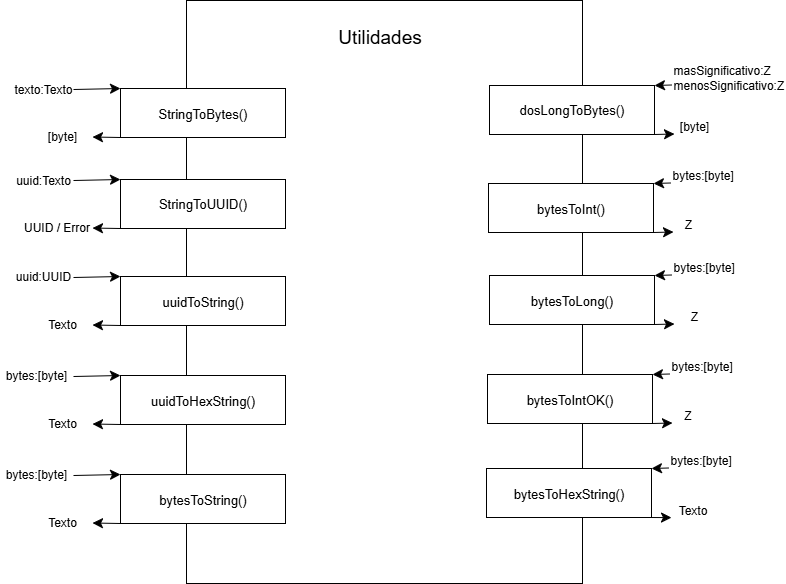

The diagram above was exported from draw.io. Its source (the exported page's mxGraphModel, read from the mxfile embedded in the PNG):
<mxGraphModel dx="564" dy="684" grid="1" gridSize="11" guides="1" tooltips="1" connect="1" arrows="1" fold="1" page="1" pageScale="1" pageWidth="827" pageHeight="1169" math="0" shadow="0">
  <root>
    <mxCell id="0" />
    <mxCell id="1" parent="0" />
    <mxCell id="k6Y--24-aQCVs6FtwwXy-1" value="" style="rounded=0;whiteSpace=wrap;html=1;" vertex="1" parent="1">
      <mxGeometry x="220" y="77" width="396" height="583" as="geometry" />
    </mxCell>
    <mxCell id="k6Y--24-aQCVs6FtwwXy-2" value="&lt;font style=&quot;font-size: 19px;&quot;&gt;Utilidades&lt;/font&gt;" style="text;html=1;align=center;verticalAlign=middle;whiteSpace=wrap;rounded=0;" vertex="1" parent="1">
      <mxGeometry x="367" y="99" width="93" height="30" as="geometry" />
    </mxCell>
    <mxCell id="Y3qTVyX1vynd6LrTfe51-1" value="&lt;font style=&quot;font-size: 13px;&quot;&gt;StringToBytes()&lt;/font&gt;" style="rounded=0;whiteSpace=wrap;html=1;" vertex="1" parent="1">
      <mxGeometry x="154" y="165" width="165" height="49" as="geometry" />
    </mxCell>
    <mxCell id="Y3qTVyX1vynd6LrTfe51-2" value="texto:Texto" style="text;html=1;align=center;verticalAlign=middle;whiteSpace=wrap;rounded=0;" vertex="1" parent="1">
      <mxGeometry x="47" y="151" width="60" height="30" as="geometry" />
    </mxCell>
    <mxCell id="Y3qTVyX1vynd6LrTfe51-3" value="" style="endArrow=classic;html=1;rounded=0;fontSize=12;startSize=8;endSize=8;curved=1;exitX=1;exitY=0.5;exitDx=0;exitDy=0;entryX=0;entryY=0;entryDx=0;entryDy=0;" edge="1" parent="1" source="Y3qTVyX1vynd6LrTfe51-2" target="Y3qTVyX1vynd6LrTfe51-1">
      <mxGeometry width="50" height="50" relative="1" as="geometry">
        <mxPoint x="242" y="171" as="sourcePoint" />
        <mxPoint x="292" y="121" as="targetPoint" />
      </mxGeometry>
    </mxCell>
    <mxCell id="Y3qTVyX1vynd6LrTfe51-5" value="[byte]" style="text;html=1;align=center;verticalAlign=middle;whiteSpace=wrap;rounded=0;" vertex="1" parent="1">
      <mxGeometry x="66" y="198" width="60" height="30" as="geometry" />
    </mxCell>
    <mxCell id="Y3qTVyX1vynd6LrTfe51-6" value="" style="endArrow=classic;html=1;rounded=0;fontSize=12;startSize=8;endSize=8;curved=1;exitX=0;exitY=1;exitDx=0;exitDy=0;" edge="1" parent="1" source="Y3qTVyX1vynd6LrTfe51-1" target="Y3qTVyX1vynd6LrTfe51-5">
      <mxGeometry width="50" height="50" relative="1" as="geometry">
        <mxPoint x="143" y="226" as="sourcePoint" />
        <mxPoint x="193" y="176" as="targetPoint" />
      </mxGeometry>
    </mxCell>
    <mxCell id="Y3qTVyX1vynd6LrTfe51-7" value="&lt;font style=&quot;font-size: 13px;&quot;&gt;StringToUUID()&lt;/font&gt;" style="rounded=0;whiteSpace=wrap;html=1;" vertex="1" parent="1">
      <mxGeometry x="154" y="256" width="165" height="49" as="geometry" />
    </mxCell>
    <mxCell id="Y3qTVyX1vynd6LrTfe51-8" value="uuid:Texto" style="text;html=1;align=center;verticalAlign=middle;whiteSpace=wrap;rounded=0;" vertex="1" parent="1">
      <mxGeometry x="47" y="242" width="60" height="30" as="geometry" />
    </mxCell>
    <mxCell id="Y3qTVyX1vynd6LrTfe51-9" value="" style="endArrow=classic;html=1;rounded=0;fontSize=12;startSize=8;endSize=8;curved=1;exitX=1;exitY=0.5;exitDx=0;exitDy=0;entryX=0;entryY=0;entryDx=0;entryDy=0;" edge="1" parent="1" source="Y3qTVyX1vynd6LrTfe51-8" target="Y3qTVyX1vynd6LrTfe51-7">
      <mxGeometry width="50" height="50" relative="1" as="geometry">
        <mxPoint x="242" y="262" as="sourcePoint" />
        <mxPoint x="292" y="212" as="targetPoint" />
      </mxGeometry>
    </mxCell>
    <mxCell id="Y3qTVyX1vynd6LrTfe51-10" value="UUID / Error" style="text;html=1;align=center;verticalAlign=middle;whiteSpace=wrap;rounded=0;" vertex="1" parent="1">
      <mxGeometry x="55" y="289" width="71" height="30" as="geometry" />
    </mxCell>
    <mxCell id="Y3qTVyX1vynd6LrTfe51-11" value="" style="endArrow=classic;html=1;rounded=0;fontSize=12;startSize=8;endSize=8;curved=1;exitX=0;exitY=1;exitDx=0;exitDy=0;" edge="1" parent="1" source="Y3qTVyX1vynd6LrTfe51-7" target="Y3qTVyX1vynd6LrTfe51-10">
      <mxGeometry width="50" height="50" relative="1" as="geometry">
        <mxPoint x="143" y="317" as="sourcePoint" />
        <mxPoint x="193" y="267" as="targetPoint" />
      </mxGeometry>
    </mxCell>
    <mxCell id="Y3qTVyX1vynd6LrTfe51-12" value="&lt;font style=&quot;font-size: 13px;&quot;&gt;uuidToString()&lt;/font&gt;" style="rounded=0;whiteSpace=wrap;html=1;" vertex="1" parent="1">
      <mxGeometry x="154" y="353" width="165" height="49" as="geometry" />
    </mxCell>
    <mxCell id="Y3qTVyX1vynd6LrTfe51-13" value="" style="endArrow=classic;html=1;rounded=0;fontSize=12;startSize=8;endSize=8;curved=1;exitX=1;exitY=0.5;exitDx=0;exitDy=0;entryX=0;entryY=0;entryDx=0;entryDy=0;" edge="1" parent="1" target="Y3qTVyX1vynd6LrTfe51-12">
      <mxGeometry width="50" height="50" relative="1" as="geometry">
        <mxPoint x="107" y="354" as="sourcePoint" />
        <mxPoint x="292" y="309" as="targetPoint" />
      </mxGeometry>
    </mxCell>
    <mxCell id="Y3qTVyX1vynd6LrTfe51-14" value="Texto" style="text;html=1;align=center;verticalAlign=middle;whiteSpace=wrap;rounded=0;" vertex="1" parent="1">
      <mxGeometry x="66" y="386" width="60" height="30" as="geometry" />
    </mxCell>
    <mxCell id="Y3qTVyX1vynd6LrTfe51-15" value="" style="endArrow=classic;html=1;rounded=0;fontSize=12;startSize=8;endSize=8;curved=1;exitX=0;exitY=1;exitDx=0;exitDy=0;" edge="1" parent="1" source="Y3qTVyX1vynd6LrTfe51-12" target="Y3qTVyX1vynd6LrTfe51-14">
      <mxGeometry width="50" height="50" relative="1" as="geometry">
        <mxPoint x="143" y="414" as="sourcePoint" />
        <mxPoint x="193" y="364" as="targetPoint" />
      </mxGeometry>
    </mxCell>
    <mxCell id="Y3qTVyX1vynd6LrTfe51-16" value="uuid:UUID" style="text;html=1;align=center;verticalAlign=middle;whiteSpace=wrap;rounded=0;" vertex="1" parent="1">
      <mxGeometry x="47" y="341" width="60" height="24" as="geometry" />
    </mxCell>
    <mxCell id="Y3qTVyX1vynd6LrTfe51-17" value="&lt;font style=&quot;font-size: 13px;&quot;&gt;uuidToHexString()&lt;/font&gt;" style="rounded=0;whiteSpace=wrap;html=1;" vertex="1" parent="1">
      <mxGeometry x="154" y="452" width="165" height="49" as="geometry" />
    </mxCell>
    <mxCell id="Y3qTVyX1vynd6LrTfe51-18" value="" style="endArrow=classic;html=1;rounded=0;fontSize=12;startSize=8;endSize=8;curved=1;exitX=1;exitY=0.5;exitDx=0;exitDy=0;entryX=0;entryY=0;entryDx=0;entryDy=0;" edge="1" parent="1" target="Y3qTVyX1vynd6LrTfe51-17">
      <mxGeometry width="50" height="50" relative="1" as="geometry">
        <mxPoint x="107" y="453" as="sourcePoint" />
        <mxPoint x="292" y="408" as="targetPoint" />
      </mxGeometry>
    </mxCell>
    <mxCell id="Y3qTVyX1vynd6LrTfe51-19" value="Texto" style="text;html=1;align=center;verticalAlign=middle;whiteSpace=wrap;rounded=0;" vertex="1" parent="1">
      <mxGeometry x="66" y="485" width="60" height="30" as="geometry" />
    </mxCell>
    <mxCell id="Y3qTVyX1vynd6LrTfe51-20" value="" style="endArrow=classic;html=1;rounded=0;fontSize=12;startSize=8;endSize=8;curved=1;exitX=0;exitY=1;exitDx=0;exitDy=0;" edge="1" parent="1" source="Y3qTVyX1vynd6LrTfe51-17" target="Y3qTVyX1vynd6LrTfe51-19">
      <mxGeometry width="50" height="50" relative="1" as="geometry">
        <mxPoint x="143" y="513" as="sourcePoint" />
        <mxPoint x="193" y="463" as="targetPoint" />
      </mxGeometry>
    </mxCell>
    <mxCell id="Y3qTVyX1vynd6LrTfe51-21" value="bytes:[byte]" style="text;html=1;align=center;verticalAlign=middle;whiteSpace=wrap;rounded=0;" vertex="1" parent="1">
      <mxGeometry x="33" y="440" width="74" height="24" as="geometry" />
    </mxCell>
    <mxCell id="Y3qTVyX1vynd6LrTfe51-22" value="&lt;font style=&quot;font-size: 13px;&quot;&gt;bytesToString()&lt;/font&gt;" style="rounded=0;whiteSpace=wrap;html=1;" vertex="1" parent="1">
      <mxGeometry x="154" y="551" width="165" height="49" as="geometry" />
    </mxCell>
    <mxCell id="Y3qTVyX1vynd6LrTfe51-23" value="" style="endArrow=classic;html=1;rounded=0;fontSize=12;startSize=8;endSize=8;curved=1;exitX=1;exitY=0.5;exitDx=0;exitDy=0;entryX=0;entryY=0;entryDx=0;entryDy=0;" edge="1" parent="1" target="Y3qTVyX1vynd6LrTfe51-22">
      <mxGeometry width="50" height="50" relative="1" as="geometry">
        <mxPoint x="107" y="552" as="sourcePoint" />
        <mxPoint x="292" y="507" as="targetPoint" />
      </mxGeometry>
    </mxCell>
    <mxCell id="Y3qTVyX1vynd6LrTfe51-24" value="Texto" style="text;html=1;align=center;verticalAlign=middle;whiteSpace=wrap;rounded=0;" vertex="1" parent="1">
      <mxGeometry x="66" y="584" width="60" height="30" as="geometry" />
    </mxCell>
    <mxCell id="Y3qTVyX1vynd6LrTfe51-25" value="" style="endArrow=classic;html=1;rounded=0;fontSize=12;startSize=8;endSize=8;curved=1;exitX=0;exitY=1;exitDx=0;exitDy=0;" edge="1" parent="1" source="Y3qTVyX1vynd6LrTfe51-22" target="Y3qTVyX1vynd6LrTfe51-24">
      <mxGeometry width="50" height="50" relative="1" as="geometry">
        <mxPoint x="143" y="612" as="sourcePoint" />
        <mxPoint x="193" y="562" as="targetPoint" />
      </mxGeometry>
    </mxCell>
    <mxCell id="Y3qTVyX1vynd6LrTfe51-26" value="bytes:[byte]" style="text;html=1;align=center;verticalAlign=middle;whiteSpace=wrap;rounded=0;" vertex="1" parent="1">
      <mxGeometry x="33" y="539" width="74" height="24" as="geometry" />
    </mxCell>
    <mxCell id="Y3qTVyX1vynd6LrTfe51-27" value="&lt;font style=&quot;font-size: 13px;&quot;&gt;dosLongToBytes()&lt;/font&gt;" style="rounded=0;whiteSpace=wrap;html=1;" vertex="1" parent="1">
      <mxGeometry x="523" y="162" width="165" height="49" as="geometry" />
    </mxCell>
    <mxCell id="Y3qTVyX1vynd6LrTfe51-32" value="masSignificativo:Z&lt;br&gt;menosSignificativo:Z" style="text;html=1;align=left;verticalAlign=middle;whiteSpace=wrap;rounded=0;" vertex="1" parent="1">
      <mxGeometry x="705" y="139" width="60" height="30" as="geometry" />
    </mxCell>
    <mxCell id="Y3qTVyX1vynd6LrTfe51-34" value="" style="endArrow=classic;html=1;rounded=0;fontSize=12;startSize=8;endSize=8;curved=1;exitX=0;exitY=0.75;exitDx=0;exitDy=0;entryX=1;entryY=0;entryDx=0;entryDy=0;" edge="1" parent="1" source="Y3qTVyX1vynd6LrTfe51-32" target="Y3qTVyX1vynd6LrTfe51-27">
      <mxGeometry width="50" height="50" relative="1" as="geometry">
        <mxPoint x="649" y="182" as="sourcePoint" />
        <mxPoint x="699" y="132" as="targetPoint" />
      </mxGeometry>
    </mxCell>
    <mxCell id="Y3qTVyX1vynd6LrTfe51-35" value="[byte]" style="text;html=1;align=center;verticalAlign=middle;whiteSpace=wrap;rounded=0;" vertex="1" parent="1">
      <mxGeometry x="708" y="188" width="40" height="30" as="geometry" />
    </mxCell>
    <mxCell id="Y3qTVyX1vynd6LrTfe51-36" value="" style="endArrow=classic;html=1;rounded=0;fontSize=12;startSize=8;endSize=8;curved=1;exitX=1;exitY=1;exitDx=0;exitDy=0;entryX=0;entryY=0.75;entryDx=0;entryDy=0;" edge="1" parent="1" source="Y3qTVyX1vynd6LrTfe51-27" target="Y3qTVyX1vynd6LrTfe51-35">
      <mxGeometry width="50" height="50" relative="1" as="geometry">
        <mxPoint x="671" y="270" as="sourcePoint" />
        <mxPoint x="721" y="220" as="targetPoint" />
      </mxGeometry>
    </mxCell>
    <mxCell id="Y3qTVyX1vynd6LrTfe51-37" value="&lt;font style=&quot;font-size: 13px;&quot;&gt;bytesToInt()&lt;/font&gt;" style="rounded=0;whiteSpace=wrap;html=1;" vertex="1" parent="1">
      <mxGeometry x="522" y="260" width="165" height="49" as="geometry" />
    </mxCell>
    <mxCell id="Y3qTVyX1vynd6LrTfe51-38" value="bytes:[byte]" style="text;html=1;align=left;verticalAlign=middle;whiteSpace=wrap;rounded=0;" vertex="1" parent="1">
      <mxGeometry x="704" y="237" width="77" height="30" as="geometry" />
    </mxCell>
    <mxCell id="Y3qTVyX1vynd6LrTfe51-39" value="" style="endArrow=classic;html=1;rounded=0;fontSize=12;startSize=8;endSize=8;curved=1;exitX=0;exitY=0.75;exitDx=0;exitDy=0;entryX=1;entryY=0;entryDx=0;entryDy=0;" edge="1" parent="1" source="Y3qTVyX1vynd6LrTfe51-38" target="Y3qTVyX1vynd6LrTfe51-37">
      <mxGeometry width="50" height="50" relative="1" as="geometry">
        <mxPoint x="648" y="280" as="sourcePoint" />
        <mxPoint x="698" y="230" as="targetPoint" />
      </mxGeometry>
    </mxCell>
    <mxCell id="Y3qTVyX1vynd6LrTfe51-40" value="Z" style="text;html=1;align=center;verticalAlign=middle;whiteSpace=wrap;rounded=0;" vertex="1" parent="1">
      <mxGeometry x="707" y="286" width="30" height="30" as="geometry" />
    </mxCell>
    <mxCell id="Y3qTVyX1vynd6LrTfe51-41" value="" style="endArrow=classic;html=1;rounded=0;fontSize=12;startSize=8;endSize=8;curved=1;exitX=1;exitY=1;exitDx=0;exitDy=0;entryX=0;entryY=0.75;entryDx=0;entryDy=0;" edge="1" parent="1" source="Y3qTVyX1vynd6LrTfe51-37" target="Y3qTVyX1vynd6LrTfe51-40">
      <mxGeometry width="50" height="50" relative="1" as="geometry">
        <mxPoint x="670" y="368" as="sourcePoint" />
        <mxPoint x="720" y="318" as="targetPoint" />
      </mxGeometry>
    </mxCell>
    <mxCell id="Y3qTVyX1vynd6LrTfe51-42" value="&lt;font style=&quot;font-size: 13px;&quot;&gt;bytesToLong()&lt;/font&gt;" style="rounded=0;whiteSpace=wrap;html=1;" vertex="1" parent="1">
      <mxGeometry x="523" y="352" width="165" height="49" as="geometry" />
    </mxCell>
    <mxCell id="Y3qTVyX1vynd6LrTfe51-43" value="bytes:[byte]" style="text;html=1;align=left;verticalAlign=middle;whiteSpace=wrap;rounded=0;" vertex="1" parent="1">
      <mxGeometry x="705" y="329" width="76" height="30" as="geometry" />
    </mxCell>
    <mxCell id="Y3qTVyX1vynd6LrTfe51-44" value="" style="endArrow=classic;html=1;rounded=0;fontSize=12;startSize=8;endSize=8;curved=1;exitX=0;exitY=0.75;exitDx=0;exitDy=0;entryX=1;entryY=0;entryDx=0;entryDy=0;" edge="1" parent="1" source="Y3qTVyX1vynd6LrTfe51-43" target="Y3qTVyX1vynd6LrTfe51-42">
      <mxGeometry width="50" height="50" relative="1" as="geometry">
        <mxPoint x="649" y="372" as="sourcePoint" />
        <mxPoint x="699" y="322" as="targetPoint" />
      </mxGeometry>
    </mxCell>
    <mxCell id="Y3qTVyX1vynd6LrTfe51-45" value="Z" style="text;html=1;align=center;verticalAlign=middle;whiteSpace=wrap;rounded=0;" vertex="1" parent="1">
      <mxGeometry x="708" y="378" width="40" height="30" as="geometry" />
    </mxCell>
    <mxCell id="Y3qTVyX1vynd6LrTfe51-46" value="" style="endArrow=classic;html=1;rounded=0;fontSize=12;startSize=8;endSize=8;curved=1;exitX=1;exitY=1;exitDx=0;exitDy=0;entryX=0;entryY=0.75;entryDx=0;entryDy=0;" edge="1" parent="1" source="Y3qTVyX1vynd6LrTfe51-42" target="Y3qTVyX1vynd6LrTfe51-45">
      <mxGeometry width="50" height="50" relative="1" as="geometry">
        <mxPoint x="671" y="460" as="sourcePoint" />
        <mxPoint x="721" y="410" as="targetPoint" />
      </mxGeometry>
    </mxCell>
    <mxCell id="Y3qTVyX1vynd6LrTfe51-47" value="&lt;font style=&quot;font-size: 13px;&quot;&gt;bytesToIntOK()&lt;/font&gt;" style="rounded=0;whiteSpace=wrap;html=1;" vertex="1" parent="1">
      <mxGeometry x="521" y="451" width="165" height="49" as="geometry" />
    </mxCell>
    <mxCell id="Y3qTVyX1vynd6LrTfe51-48" value="bytes:[byte]" style="text;html=1;align=left;verticalAlign=middle;whiteSpace=wrap;rounded=0;" vertex="1" parent="1">
      <mxGeometry x="703" y="428" width="67" height="30" as="geometry" />
    </mxCell>
    <mxCell id="Y3qTVyX1vynd6LrTfe51-49" value="" style="endArrow=classic;html=1;rounded=0;fontSize=12;startSize=8;endSize=8;curved=1;exitX=0;exitY=0.75;exitDx=0;exitDy=0;entryX=1;entryY=0;entryDx=0;entryDy=0;" edge="1" parent="1" source="Y3qTVyX1vynd6LrTfe51-48" target="Y3qTVyX1vynd6LrTfe51-47">
      <mxGeometry width="50" height="50" relative="1" as="geometry">
        <mxPoint x="647" y="471" as="sourcePoint" />
        <mxPoint x="697" y="421" as="targetPoint" />
      </mxGeometry>
    </mxCell>
    <mxCell id="Y3qTVyX1vynd6LrTfe51-50" value="Z" style="text;html=1;align=center;verticalAlign=middle;whiteSpace=wrap;rounded=0;" vertex="1" parent="1">
      <mxGeometry x="706" y="477" width="31" height="30" as="geometry" />
    </mxCell>
    <mxCell id="Y3qTVyX1vynd6LrTfe51-51" value="" style="endArrow=classic;html=1;rounded=0;fontSize=12;startSize=8;endSize=8;curved=1;exitX=1;exitY=1;exitDx=0;exitDy=0;entryX=0;entryY=0.75;entryDx=0;entryDy=0;" edge="1" parent="1" source="Y3qTVyX1vynd6LrTfe51-47" target="Y3qTVyX1vynd6LrTfe51-50">
      <mxGeometry width="50" height="50" relative="1" as="geometry">
        <mxPoint x="669" y="559" as="sourcePoint" />
        <mxPoint x="719" y="509" as="targetPoint" />
      </mxGeometry>
    </mxCell>
    <mxCell id="Y3qTVyX1vynd6LrTfe51-52" value="&lt;font style=&quot;font-size: 13px;&quot;&gt;bytesToHexString()&lt;/font&gt;" style="rounded=0;whiteSpace=wrap;html=1;" vertex="1" parent="1">
      <mxGeometry x="520" y="545" width="165" height="49" as="geometry" />
    </mxCell>
    <mxCell id="Y3qTVyX1vynd6LrTfe51-53" value="bytes:[byte]" style="text;html=1;align=left;verticalAlign=middle;whiteSpace=wrap;rounded=0;" vertex="1" parent="1">
      <mxGeometry x="702" y="522" width="68" height="30" as="geometry" />
    </mxCell>
    <mxCell id="Y3qTVyX1vynd6LrTfe51-54" value="" style="endArrow=classic;html=1;rounded=0;fontSize=12;startSize=8;endSize=8;curved=1;exitX=0;exitY=0.75;exitDx=0;exitDy=0;entryX=1;entryY=0;entryDx=0;entryDy=0;" edge="1" parent="1" source="Y3qTVyX1vynd6LrTfe51-53" target="Y3qTVyX1vynd6LrTfe51-52">
      <mxGeometry width="50" height="50" relative="1" as="geometry">
        <mxPoint x="646" y="565" as="sourcePoint" />
        <mxPoint x="696" y="515" as="targetPoint" />
      </mxGeometry>
    </mxCell>
    <mxCell id="Y3qTVyX1vynd6LrTfe51-55" value="Texto" style="text;html=1;align=center;verticalAlign=middle;whiteSpace=wrap;rounded=0;" vertex="1" parent="1">
      <mxGeometry x="705" y="572" width="43" height="29.5" as="geometry" />
    </mxCell>
    <mxCell id="Y3qTVyX1vynd6LrTfe51-56" value="" style="endArrow=classic;html=1;rounded=0;fontSize=12;startSize=8;endSize=8;curved=1;exitX=1;exitY=1;exitDx=0;exitDy=0;entryX=0;entryY=0.75;entryDx=0;entryDy=0;" edge="1" parent="1" source="Y3qTVyX1vynd6LrTfe51-52" target="Y3qTVyX1vynd6LrTfe51-55">
      <mxGeometry width="50" height="50" relative="1" as="geometry">
        <mxPoint x="668" y="653" as="sourcePoint" />
        <mxPoint x="718" y="603" as="targetPoint" />
      </mxGeometry>
    </mxCell>
  </root>
</mxGraphModel>